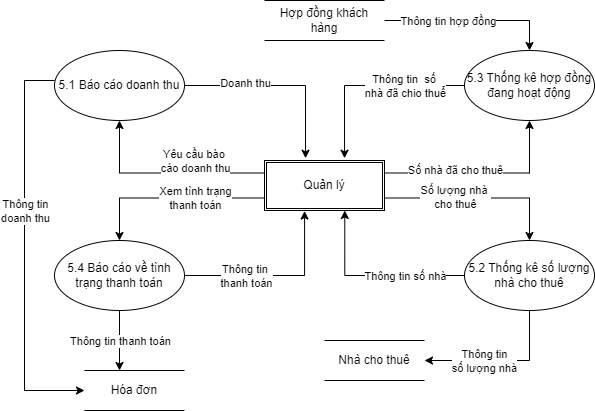

The diagram above was exported from draw.io. Its source (the exported page's mxGraphModel, read from the mxfile embedded in the PNG):
<mxGraphModel dx="1434" dy="696" grid="0" gridSize="10" guides="1" tooltips="1" connect="1" arrows="1" fold="1" page="0" pageScale="1" pageWidth="1654" pageHeight="2336" math="0" shadow="0">
  <root>
    <mxCell id="0" />
    <mxCell id="1" parent="0" />
    <mxCell id="bBiLrOCMDqoAhcVKIzoH-38" style="edgeStyle=orthogonalEdgeStyle;rounded=0;orthogonalLoop=1;jettySize=auto;html=1;exitX=0;exitY=0.5;exitDx=0;exitDy=0;entryX=0;entryY=0.5;entryDx=0;entryDy=0;" parent="1" target="bBiLrOCMDqoAhcVKIzoH-8" edge="1">
      <mxGeometry relative="1" as="geometry">
        <mxPoint x="190.00000000000006" y="220" as="sourcePoint" />
        <mxPoint x="210" y="530" as="targetPoint" />
        <Array as="points">
          <mxPoint x="160" y="220" />
          <mxPoint x="160" y="530" />
        </Array>
      </mxGeometry>
    </mxCell>
    <mxCell id="bBiLrOCMDqoAhcVKIzoH-39" value="Thông tin&lt;div&gt;doanh thu&lt;/div&gt;" style="edgeLabel;html=1;align=center;verticalAlign=middle;resizable=0;points=[];" parent="bBiLrOCMDqoAhcVKIzoH-38" connectable="0" vertex="1">
      <mxGeometry x="-0.361" y="3" relative="1" as="geometry">
        <mxPoint x="-3" y="32" as="offset" />
      </mxGeometry>
    </mxCell>
    <mxCell id="bBiLrOCMDqoAhcVKIzoH-1" value="5.1 Báo cáo doanh thu" style="ellipse;whiteSpace=wrap;html=1;" parent="1" vertex="1">
      <mxGeometry x="190" y="190" width="130" height="70" as="geometry" />
    </mxCell>
    <mxCell id="bBiLrOCMDqoAhcVKIzoH-36" style="edgeStyle=orthogonalEdgeStyle;rounded=0;orthogonalLoop=1;jettySize=auto;html=1;exitX=0.5;exitY=1;exitDx=0;exitDy=0;" parent="1" source="bBiLrOCMDqoAhcVKIzoH-2" edge="1">
      <mxGeometry relative="1" as="geometry">
        <mxPoint x="255" y="510" as="targetPoint" />
      </mxGeometry>
    </mxCell>
    <mxCell id="bBiLrOCMDqoAhcVKIzoH-37" value="Thông tin thanh toán" style="edgeLabel;html=1;align=center;verticalAlign=middle;resizable=0;points=[];" parent="bBiLrOCMDqoAhcVKIzoH-36" connectable="0" vertex="1">
      <mxGeometry x="-0.3719" y="2" relative="1" as="geometry">
        <mxPoint x="-2" y="11" as="offset" />
      </mxGeometry>
    </mxCell>
    <mxCell id="bBiLrOCMDqoAhcVKIzoH-2" value="5.4 Báo cáo về tình trạng thanh toán" style="ellipse;whiteSpace=wrap;html=1;" parent="1" vertex="1">
      <mxGeometry x="190" y="380" width="130" height="70" as="geometry" />
    </mxCell>
    <mxCell id="bBiLrOCMDqoAhcVKIzoH-34" style="edgeStyle=orthogonalEdgeStyle;rounded=0;orthogonalLoop=1;jettySize=auto;html=1;exitX=0.5;exitY=1;exitDx=0;exitDy=0;entryX=1;entryY=0.5;entryDx=0;entryDy=0;" parent="1" source="bBiLrOCMDqoAhcVKIzoH-3" target="bBiLrOCMDqoAhcVKIzoH-9" edge="1">
      <mxGeometry relative="1" as="geometry" />
    </mxCell>
    <mxCell id="bBiLrOCMDqoAhcVKIzoH-35" value="Thông tin&lt;div&gt;số lượng nhà&lt;/div&gt;" style="edgeLabel;html=1;align=center;verticalAlign=middle;resizable=0;points=[];" parent="bBiLrOCMDqoAhcVKIzoH-34" connectable="0" vertex="1">
      <mxGeometry x="0.425" y="3" relative="1" as="geometry">
        <mxPoint x="14" y="-3" as="offset" />
      </mxGeometry>
    </mxCell>
    <mxCell id="bBiLrOCMDqoAhcVKIzoH-3" value="5.2 Thống kê số lượng nhà cho thuê" style="ellipse;whiteSpace=wrap;html=1;" parent="1" vertex="1">
      <mxGeometry x="600" y="380" width="130" height="70" as="geometry" />
    </mxCell>
    <mxCell id="bBiLrOCMDqoAhcVKIzoH-4" value="5.3 Thống kê hợp đồng đang hoạt động" style="ellipse;whiteSpace=wrap;html=1;" parent="1" vertex="1">
      <mxGeometry x="600" y="190" width="130" height="70" as="geometry" />
    </mxCell>
    <mxCell id="bBiLrOCMDqoAhcVKIzoH-12" style="edgeStyle=orthogonalEdgeStyle;rounded=0;orthogonalLoop=1;jettySize=auto;html=1;exitX=0;exitY=0.25;exitDx=0;exitDy=0;entryX=0.5;entryY=1;entryDx=0;entryDy=0;" parent="1" source="bBiLrOCMDqoAhcVKIzoH-6" target="bBiLrOCMDqoAhcVKIzoH-1" edge="1">
      <mxGeometry relative="1" as="geometry" />
    </mxCell>
    <mxCell id="bBiLrOCMDqoAhcVKIzoH-14" style="edgeStyle=orthogonalEdgeStyle;rounded=0;orthogonalLoop=1;jettySize=auto;html=1;exitX=0;exitY=0.75;exitDx=0;exitDy=0;entryX=0.5;entryY=0;entryDx=0;entryDy=0;" parent="1" source="bBiLrOCMDqoAhcVKIzoH-6" target="bBiLrOCMDqoAhcVKIzoH-2" edge="1">
      <mxGeometry relative="1" as="geometry" />
    </mxCell>
    <mxCell id="bBiLrOCMDqoAhcVKIzoH-15" value="Xem tình trạng&lt;div&gt;thanh toán&lt;/div&gt;" style="edgeLabel;html=1;align=center;verticalAlign=middle;resizable=0;points=[];" parent="bBiLrOCMDqoAhcVKIzoH-14" connectable="0" vertex="1">
      <mxGeometry x="-0.136" relative="1" as="geometry">
        <mxPoint x="11" as="offset" />
      </mxGeometry>
    </mxCell>
    <mxCell id="bBiLrOCMDqoAhcVKIzoH-18" style="edgeStyle=orthogonalEdgeStyle;rounded=0;orthogonalLoop=1;jettySize=auto;html=1;exitX=1;exitY=0.25;exitDx=0;exitDy=0;entryX=0.5;entryY=1;entryDx=0;entryDy=0;" parent="1" source="bBiLrOCMDqoAhcVKIzoH-6" target="bBiLrOCMDqoAhcVKIzoH-4" edge="1">
      <mxGeometry relative="1" as="geometry" />
    </mxCell>
    <mxCell id="bBiLrOCMDqoAhcVKIzoH-21" value="Số nhà đã cho thuê" style="edgeLabel;html=1;align=center;verticalAlign=middle;resizable=0;points=[];" parent="bBiLrOCMDqoAhcVKIzoH-18" connectable="0" vertex="1">
      <mxGeometry x="-0.3823" y="4" relative="1" as="geometry">
        <mxPoint x="9" y="1" as="offset" />
      </mxGeometry>
    </mxCell>
    <mxCell id="bBiLrOCMDqoAhcVKIzoH-20" style="edgeStyle=orthogonalEdgeStyle;rounded=0;orthogonalLoop=1;jettySize=auto;html=1;exitX=1;exitY=0.75;exitDx=0;exitDy=0;entryX=0.5;entryY=0;entryDx=0;entryDy=0;" parent="1" source="bBiLrOCMDqoAhcVKIzoH-6" target="bBiLrOCMDqoAhcVKIzoH-3" edge="1">
      <mxGeometry relative="1" as="geometry" />
    </mxCell>
    <mxCell id="bBiLrOCMDqoAhcVKIzoH-26" value="Số lượng nhà&amp;nbsp;&lt;div&gt;cho thuê&lt;/div&gt;" style="edgeLabel;html=1;align=center;verticalAlign=middle;resizable=0;points=[];" parent="bBiLrOCMDqoAhcVKIzoH-20" connectable="0" vertex="1">
      <mxGeometry x="-0.616" y="2" relative="1" as="geometry">
        <mxPoint x="34" y="1" as="offset" />
      </mxGeometry>
    </mxCell>
    <mxCell id="bBiLrOCMDqoAhcVKIzoH-6" value="Quản lý" style="shape=ext;double=1;rounded=0;whiteSpace=wrap;html=1;" parent="1" vertex="1">
      <mxGeometry x="400" y="300" width="120" height="50" as="geometry" />
    </mxCell>
    <mxCell id="bBiLrOCMDqoAhcVKIzoH-24" style="edgeStyle=orthogonalEdgeStyle;rounded=0;orthogonalLoop=1;jettySize=auto;html=1;exitX=1;exitY=0.5;exitDx=0;exitDy=0;entryX=0.5;entryY=0;entryDx=0;entryDy=0;" parent="1" source="bBiLrOCMDqoAhcVKIzoH-7" target="bBiLrOCMDqoAhcVKIzoH-4" edge="1">
      <mxGeometry relative="1" as="geometry" />
    </mxCell>
    <mxCell id="bBiLrOCMDqoAhcVKIzoH-25" value="Thông tin hợp đồng" style="edgeLabel;html=1;align=center;verticalAlign=middle;resizable=0;points=[];" parent="bBiLrOCMDqoAhcVKIzoH-24" connectable="0" vertex="1">
      <mxGeometry x="-0.41" y="3" relative="1" as="geometry">
        <mxPoint x="11" y="3" as="offset" />
      </mxGeometry>
    </mxCell>
    <mxCell id="bBiLrOCMDqoAhcVKIzoH-7" value="Hợp đồng khách hàng" style="shape=partialRectangle;whiteSpace=wrap;html=1;left=0;right=0;fillColor=none;" parent="1" vertex="1">
      <mxGeometry x="400" y="140" width="120" height="40" as="geometry" />
    </mxCell>
    <mxCell id="bBiLrOCMDqoAhcVKIzoH-8" value="Hóa đơn" style="shape=partialRectangle;whiteSpace=wrap;html=1;left=0;right=0;fillColor=none;" parent="1" vertex="1">
      <mxGeometry x="220" y="510" width="100" height="40" as="geometry" />
    </mxCell>
    <mxCell id="bBiLrOCMDqoAhcVKIzoH-9" value="Nhà cho thuê" style="shape=partialRectangle;whiteSpace=wrap;html=1;left=0;right=0;fillColor=none;" parent="1" vertex="1">
      <mxGeometry x="460" y="480" width="100" height="40" as="geometry" />
    </mxCell>
    <mxCell id="bBiLrOCMDqoAhcVKIzoH-10" style="edgeStyle=orthogonalEdgeStyle;rounded=0;orthogonalLoop=1;jettySize=auto;html=1;exitX=1;exitY=0.5;exitDx=0;exitDy=0;entryX=0.342;entryY=-0.045;entryDx=0;entryDy=0;entryPerimeter=0;" parent="1" source="bBiLrOCMDqoAhcVKIzoH-1" target="bBiLrOCMDqoAhcVKIzoH-6" edge="1">
      <mxGeometry relative="1" as="geometry" />
    </mxCell>
    <mxCell id="bBiLrOCMDqoAhcVKIzoH-11" value="Yêu cầu bào&amp;nbsp;&lt;div&gt;cáo doanh thu&lt;/div&gt;" style="edgeLabel;html=1;align=center;verticalAlign=middle;resizable=0;points=[];" parent="bBiLrOCMDqoAhcVKIzoH-10" connectable="0" vertex="1">
      <mxGeometry x="-0.4013" relative="1" as="geometry">
        <mxPoint x="-48" y="75" as="offset" />
      </mxGeometry>
    </mxCell>
    <mxCell id="bBiLrOCMDqoAhcVKIzoH-29" value="Doanh thu" style="edgeLabel;html=1;align=center;verticalAlign=middle;resizable=0;points=[];" parent="bBiLrOCMDqoAhcVKIzoH-10" connectable="0" vertex="1">
      <mxGeometry x="-0.4839" y="3" relative="1" as="geometry">
        <mxPoint x="10" as="offset" />
      </mxGeometry>
    </mxCell>
    <mxCell id="bBiLrOCMDqoAhcVKIzoH-16" style="edgeStyle=orthogonalEdgeStyle;rounded=0;orthogonalLoop=1;jettySize=auto;html=1;exitX=1;exitY=0.5;exitDx=0;exitDy=0;entryX=0.334;entryY=1.011;entryDx=0;entryDy=0;entryPerimeter=0;" parent="1" source="bBiLrOCMDqoAhcVKIzoH-2" target="bBiLrOCMDqoAhcVKIzoH-6" edge="1">
      <mxGeometry relative="1" as="geometry">
        <mxPoint x="441" y="352" as="targetPoint" />
      </mxGeometry>
    </mxCell>
    <mxCell id="bBiLrOCMDqoAhcVKIzoH-17" value="Thông tin&amp;nbsp;&lt;div&gt;thanh toán&lt;/div&gt;" style="edgeLabel;html=1;align=center;verticalAlign=middle;resizable=0;points=[];" parent="bBiLrOCMDqoAhcVKIzoH-16" connectable="0" vertex="1">
      <mxGeometry x="-0.5807" relative="1" as="geometry">
        <mxPoint x="22" as="offset" />
      </mxGeometry>
    </mxCell>
    <mxCell id="bBiLrOCMDqoAhcVKIzoH-22" style="edgeStyle=orthogonalEdgeStyle;rounded=0;orthogonalLoop=1;jettySize=auto;html=1;exitX=0;exitY=0.5;exitDx=0;exitDy=0;entryX=0.667;entryY=-0.045;entryDx=0;entryDy=0;entryPerimeter=0;" parent="1" source="bBiLrOCMDqoAhcVKIzoH-4" target="bBiLrOCMDqoAhcVKIzoH-6" edge="1">
      <mxGeometry relative="1" as="geometry" />
    </mxCell>
    <mxCell id="bBiLrOCMDqoAhcVKIzoH-23" value="Thông tin&amp;nbsp; số&amp;nbsp;&lt;div&gt;nhà đã chio thuể&lt;/div&gt;" style="edgeLabel;html=1;align=center;verticalAlign=middle;resizable=0;points=[];" parent="bBiLrOCMDqoAhcVKIzoH-22" connectable="0" vertex="1">
      <mxGeometry x="-0.1699" y="-3" relative="1" as="geometry">
        <mxPoint x="20" y="3" as="offset" />
      </mxGeometry>
    </mxCell>
    <mxCell id="bBiLrOCMDqoAhcVKIzoH-27" style="edgeStyle=orthogonalEdgeStyle;rounded=0;orthogonalLoop=1;jettySize=auto;html=1;exitX=0;exitY=0.5;exitDx=0;exitDy=0;entryX=0.669;entryY=1;entryDx=0;entryDy=0;entryPerimeter=0;" parent="1" source="bBiLrOCMDqoAhcVKIzoH-3" target="bBiLrOCMDqoAhcVKIzoH-6" edge="1">
      <mxGeometry relative="1" as="geometry" />
    </mxCell>
    <mxCell id="bBiLrOCMDqoAhcVKIzoH-28" value="Thông tin số nhà" style="edgeLabel;html=1;align=center;verticalAlign=middle;resizable=0;points=[];" parent="bBiLrOCMDqoAhcVKIzoH-27" connectable="0" vertex="1">
      <mxGeometry x="-0.177" y="-2" relative="1" as="geometry">
        <mxPoint x="16" y="2" as="offset" />
      </mxGeometry>
    </mxCell>
  </root>
</mxGraphModel>